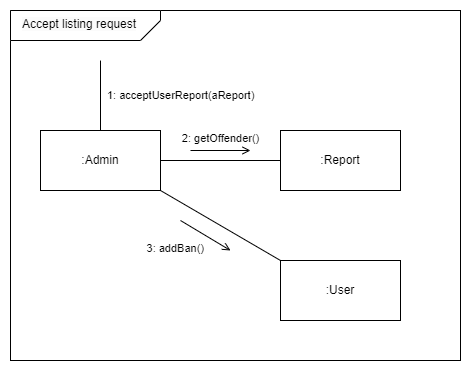

The diagram above was exported from draw.io. Its source (the exported page's mxGraphModel, read from the mxfile embedded in the PNG):
<mxGraphModel dx="998" dy="729" grid="1" gridSize="10" guides="1" tooltips="1" connect="1" arrows="1" fold="1" page="1" pageScale="1" pageWidth="827" pageHeight="1169" math="0" shadow="0">
  <root>
    <mxCell id="0" />
    <mxCell id="1" parent="0" />
    <mxCell id="-l3gdpWnTkti6eITyZ5W-1" value="" style="rounded=0;whiteSpace=wrap;html=1;" vertex="1" parent="1">
      <mxGeometry x="70" y="40" width="450" height="350" as="geometry" />
    </mxCell>
    <mxCell id="-l3gdpWnTkti6eITyZ5W-3" style="edgeStyle=orthogonalEdgeStyle;rounded=0;orthogonalLoop=1;jettySize=auto;html=1;entryX=0;entryY=0.5;entryDx=0;entryDy=0;endArrow=none;endFill=0;" edge="1" parent="1" source="-l3gdpWnTkti6eITyZ5W-5" target="-l3gdpWnTkti6eITyZ5W-12">
      <mxGeometry relative="1" as="geometry" />
    </mxCell>
    <mxCell id="-l3gdpWnTkti6eITyZ5W-4" style="rounded=0;orthogonalLoop=1;jettySize=auto;html=1;endArrow=none;endFill=0;entryX=0;entryY=0;entryDx=0;entryDy=0;exitX=1;exitY=1;exitDx=0;exitDy=0;" edge="1" parent="1" source="-l3gdpWnTkti6eITyZ5W-5" target="-l3gdpWnTkti6eITyZ5W-11">
      <mxGeometry relative="1" as="geometry" />
    </mxCell>
    <mxCell id="-l3gdpWnTkti6eITyZ5W-5" value=":Admin" style="rounded=0;whiteSpace=wrap;html=1;" vertex="1" parent="1">
      <mxGeometry x="100" y="160" width="120" height="60" as="geometry" />
    </mxCell>
    <mxCell id="-l3gdpWnTkti6eITyZ5W-6" value="" style="verticalLabelPosition=middle;verticalAlign=middle;shape=card;whiteSpace=wrap;size=20;arcSize=12;rotation=-180;labelPosition=center;align=center;html=1;" vertex="1" parent="1">
      <mxGeometry x="70" y="40" width="150" height="30" as="geometry" />
    </mxCell>
    <mxCell id="-l3gdpWnTkti6eITyZ5W-7" value="&lt;span style=&quot;color: rgb(0, 0, 0); font-family: Helvetica; font-size: 12px; font-style: normal; font-variant-ligatures: normal; font-variant-caps: normal; font-weight: 400; letter-spacing: normal; orphans: 2; text-align: center; text-indent: 0px; text-transform: none; widows: 2; word-spacing: 0px; -webkit-text-stroke-width: 0px; background-color: rgb(251, 251, 251); text-decoration-thickness: initial; text-decoration-style: initial; text-decoration-color: initial; float: none; display: inline !important;&quot;&gt;Accept listing request&lt;/span&gt;" style="text;whiteSpace=wrap;html=1;" vertex="1" parent="1">
      <mxGeometry x="80" y="40" width="120" height="30" as="geometry" />
    </mxCell>
    <mxCell id="-l3gdpWnTkti6eITyZ5W-9" value="1: acceptUserReport(aReport)" style="endArrow=none;html=1;rounded=0;endFill=0;strokeWidth=1;labelPosition=right;verticalLabelPosition=middle;align=left;verticalAlign=middle;spacingRight=0;spacingLeft=5;exitX=0.2;exitY=0.143;exitDx=0;exitDy=0;exitPerimeter=0;entryX=0.5;entryY=0;entryDx=0;entryDy=0;" edge="1" parent="1" source="-l3gdpWnTkti6eITyZ5W-1" target="-l3gdpWnTkti6eITyZ5W-5">
      <mxGeometry width="50" height="50" relative="1" as="geometry">
        <mxPoint x="70" y="165" as="sourcePoint" />
        <mxPoint x="190" y="164.5" as="targetPoint" />
      </mxGeometry>
    </mxCell>
    <mxCell id="-l3gdpWnTkti6eITyZ5W-10" value="3: addBan()" style="endArrow=open;html=1;rounded=0;endFill=0;strokeWidth=1;labelPosition=left;verticalLabelPosition=bottom;align=right;verticalAlign=top;spacingBottom=5;spacingLeft=5;" edge="1" parent="1">
      <mxGeometry width="50" height="50" relative="1" as="geometry">
        <mxPoint x="240" y="250" as="sourcePoint" />
        <mxPoint x="290" y="280" as="targetPoint" />
      </mxGeometry>
    </mxCell>
    <mxCell id="-l3gdpWnTkti6eITyZ5W-11" value=":User" style="rounded=0;whiteSpace=wrap;html=1;" vertex="1" parent="1">
      <mxGeometry x="340" y="290" width="120" height="60" as="geometry" />
    </mxCell>
    <mxCell id="-l3gdpWnTkti6eITyZ5W-12" value=":Report" style="rounded=0;whiteSpace=wrap;html=1;" vertex="1" parent="1">
      <mxGeometry x="340" y="160" width="120" height="60" as="geometry" />
    </mxCell>
    <mxCell id="-l3gdpWnTkti6eITyZ5W-15" value="2: getOffender()" style="endArrow=open;html=1;rounded=0;endFill=0;strokeWidth=1;labelPosition=center;verticalLabelPosition=top;align=center;verticalAlign=bottom;spacingBottom=3;" edge="1" parent="1">
      <mxGeometry width="50" height="50" relative="1" as="geometry">
        <mxPoint x="250" y="180" as="sourcePoint" />
        <mxPoint x="310" y="180" as="targetPoint" />
      </mxGeometry>
    </mxCell>
  </root>
</mxGraphModel>